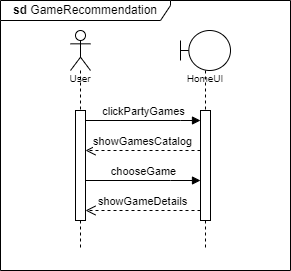

The diagram above was exported from draw.io. Its source (the exported page's mxGraphModel, read from the mxfile embedded in the PNG):
<mxGraphModel dx="1449" dy="692" grid="1" gridSize="10" guides="1" tooltips="1" connect="1" arrows="1" fold="1" page="1" pageScale="1" pageWidth="850" pageHeight="1100" background="none" math="0" shadow="0">
  <root>
    <mxCell id="0" />
    <mxCell id="1" parent="0" />
    <mxCell id="OZAlADXSG8D2TeDK43EY-6" value="&lt;b&gt;sd&lt;/b&gt;&amp;nbsp;GameRecommendation" style="shape=umlFrame;whiteSpace=wrap;html=1;width=170;height=20;" parent="1" vertex="1">
      <mxGeometry x="20" y="90" width="290" height="270" as="geometry" />
    </mxCell>
    <mxCell id="GVKjYZSPLPaGuiqe8us7-1" value="User" style="shape=umlLifeline;participant=umlActor;perimeter=lifelinePerimeter;whiteSpace=wrap;html=1;container=1;collapsible=0;recursiveResize=0;verticalAlign=top;spacingTop=36;outlineConnect=0;fontSize=10;" parent="1" vertex="1">
      <mxGeometry x="90" y="120" width="20" height="220" as="geometry" />
    </mxCell>
    <mxCell id="GVKjYZSPLPaGuiqe8us7-9" value="" style="html=1;points=[];perimeter=orthogonalPerimeter;fontSize=10;" parent="GVKjYZSPLPaGuiqe8us7-1" vertex="1">
      <mxGeometry x="5" y="80" width="10" height="110" as="geometry" />
    </mxCell>
    <mxCell id="GVKjYZSPLPaGuiqe8us7-2" value="HomeUI" style="shape=umlLifeline;participant=umlBoundary;perimeter=lifelinePerimeter;whiteSpace=wrap;html=1;container=1;collapsible=0;recursiveResize=0;verticalAlign=top;spacingTop=36;outlineConnect=0;fontSize=10;" parent="1" vertex="1">
      <mxGeometry x="200" y="120" width="50" height="220" as="geometry" />
    </mxCell>
    <mxCell id="GVKjYZSPLPaGuiqe8us7-8" value="" style="html=1;points=[];perimeter=orthogonalPerimeter;fontSize=10;" parent="GVKjYZSPLPaGuiqe8us7-2" vertex="1">
      <mxGeometry x="20" y="80" width="10" height="110" as="geometry" />
    </mxCell>
    <mxCell id="GVKjYZSPLPaGuiqe8us7-10" value="&lt;font style=&quot;font-size: 11px;&quot;&gt;clickPartyGames&lt;/font&gt;" style="html=1;verticalAlign=bottom;endArrow=block;rounded=0;fontSize=10;" parent="1" source="GVKjYZSPLPaGuiqe8us7-9" target="GVKjYZSPLPaGuiqe8us7-8" edge="1">
      <mxGeometry width="80" relative="1" as="geometry">
        <mxPoint x="110" y="210" as="sourcePoint" />
        <mxPoint x="190" y="210" as="targetPoint" />
        <Array as="points">
          <mxPoint x="200" y="210" />
        </Array>
      </mxGeometry>
    </mxCell>
    <mxCell id="OZAlADXSG8D2TeDK43EY-3" value="showGamesCatalog" style="html=1;verticalAlign=bottom;endArrow=open;dashed=1;endSize=8;rounded=0;" parent="1" target="GVKjYZSPLPaGuiqe8us7-9" edge="1">
      <mxGeometry relative="1" as="geometry">
        <mxPoint x="220" y="240" as="sourcePoint" />
        <mxPoint x="140" y="240" as="targetPoint" />
      </mxGeometry>
    </mxCell>
    <mxCell id="OZAlADXSG8D2TeDK43EY-4" value="chooseGame" style="html=1;verticalAlign=bottom;endArrow=block;rounded=0;" parent="1" source="GVKjYZSPLPaGuiqe8us7-9" target="GVKjYZSPLPaGuiqe8us7-8" edge="1">
      <mxGeometry width="80" relative="1" as="geometry">
        <mxPoint x="110" y="269.65999999999997" as="sourcePoint" />
        <mxPoint x="190" y="269.65999999999997" as="targetPoint" />
        <Array as="points">
          <mxPoint x="190" y="270" />
        </Array>
      </mxGeometry>
    </mxCell>
    <mxCell id="OZAlADXSG8D2TeDK43EY-5" value="showGameDetails" style="html=1;verticalAlign=bottom;endArrow=open;dashed=1;endSize=8;rounded=0;" parent="1" source="GVKjYZSPLPaGuiqe8us7-8" target="GVKjYZSPLPaGuiqe8us7-9" edge="1">
      <mxGeometry relative="1" as="geometry">
        <mxPoint x="210" y="300" as="sourcePoint" />
        <mxPoint x="130" y="300" as="targetPoint" />
        <Array as="points">
          <mxPoint x="130" y="300" />
        </Array>
      </mxGeometry>
    </mxCell>
  </root>
</mxGraphModel>